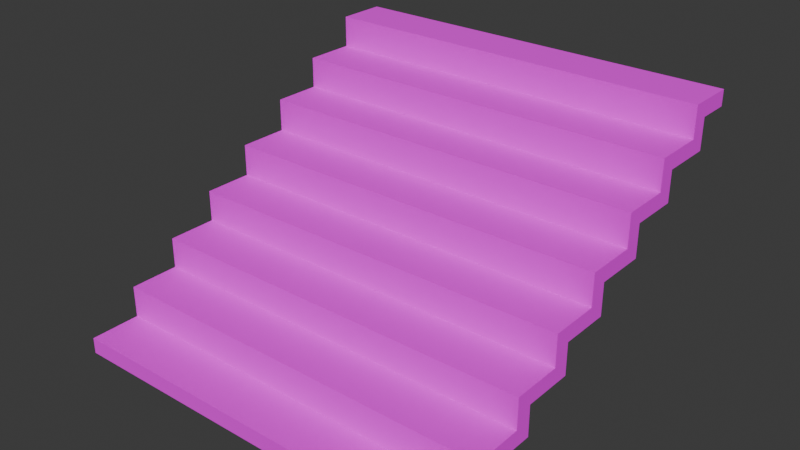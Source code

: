 # Source: Stairs.blend  (saved by Blender 5.0.119; exported with 4.5.12 LTS)
import bpy
from mathutils import Matrix  # noqa: F401  (used for matrix-valued properties, if any)

bpy.ops.wm.read_factory_settings(use_empty=True)
scene = bpy.context.scene
scene.name = 'Scene'

# ---- collections
col_collection = bpy.data.collections.new('Collection'); scene.collection.children.link(col_collection)

# ---- images (referenced by path relative to the original .blend; pixels are not part of the script)
import os
ASSET_DIR = os.environ.get("B2B_ASSET_DIR", "")  # directory of the original .blend (textures are referenced by path, not embedded)
HERE = os.path.dirname(os.path.abspath(__file__))  # packed textures are extracted next to this script under _unpacked/

def load_image(name, relpath, width, height, colorspace="sRGB"):
    """Load a texture the original file referenced (path relative to the .blend, or extracted next to this script)."""
    p = next((c for c in (os.path.join(HERE, relpath), os.path.join(ASSET_DIR, relpath)) if relpath and os.path.exists(c)), "")
    if p:
        img = bpy.data.images.load(p, check_existing=True)
        img.name = name
    else:  # same state as the original file: an image datablock whose file is absent (Cycles renders it pink)
        img = bpy.data.images.new(name, width, height)
        img.source = "FILE"
        img.filepath = "//" + (relpath or name)
    img.colorspace_settings.name = colorspace
    return img
img_stairs_layer = load_image('Stairs Layer', '_unpacked/Stairs_Layer.7e6ccc84.png', 512, 512, 'sRGB')
img_stairs_layer_1 = load_image('Stairs Layer 1', '_unpacked/Stairs_Layer_1.1b871118.png', 512, 512, 'sRGB')
img_ucupaint_stairs_color = load_image('Ucupaint Stairs Color', 'Textures/Stairs_Color_fleshy.png', 1024, 1024, 'sRGB')

# ---- materials (node trees are filled in below, after node groups)
mat_stairs = bpy.data.materials.new('Stairs')

# ---- node groups
ng_yp_layer_stairs_layer = bpy.data.node_groups.new('.yP Layer Stairs Layer', 'ShaderNodeTree')
_s = ng_yp_layer_stairs_layer.interface.new_socket(name='Color', in_out='OUTPUT', socket_type='NodeSocketColor')
_s = ng_yp_layer_stairs_layer.interface.new_socket(name='.intensity_value', in_out='INPUT', socket_type='NodeSocketFloat')
_s.subtype = 'FACTOR'
_s.default_value = 1.0
_s.min_value = 0.0
_s.max_value = 1.0
_s.description = 'Layer opacity'
_s = ng_yp_layer_stairs_layer.interface.new_socket(name='.channels[0].intensity_value', in_out='INPUT', socket_type='NodeSocketFloat')
_s.subtype = 'FACTOR'
_s.default_value = 1.0
_s.min_value = 0.0
_s.max_value = 1.0
_s.description = 'Layer channel opacity'
_s = ng_yp_layer_stairs_layer.interface.new_socket(name='Color', in_out='INPUT', socket_type='NodeSocketColor')
_s = ng_yp_layer_stairs_layer.interface.new_socket(name='UVMap UV', in_out='INPUT', socket_type='NodeSocketVector')
_N = ng_yp_layer_stairs_layer.nodes; _L = ng_yp_layer_stairs_layer.links
n0 = _N.new('NodeFrame'); n0.name = '__yp_info_Frame'; n0.location = (0, 230)
n0.label = 'Part of Ucupaint addon (github.com/ucupumar/ucupaint)'
n0.width = 560
n1 = _N.new('NodeFrame'); n1.name = '__yp_info_Frame.001'; n1.location = (0, 150)
n1.label = 'WARNING: Do NOT edit this group manually!'
n1.width = 450
n2 = _N.new('NodeGroupInput'); n2.name = 'Group Input'; n2.location = (0, 0)
n2.label = 'Start'
n2.width = 250
n3 = _N.new('NodeGroupOutput'); n3.name = 'Group Output'; n3.location = (1350, 0)
n3.label = 'End'
n4 = _N.new('ShaderNodeTexImage'); n4.name = 'Image Texture 5D6Z'; n4.location = (350, -200)
n4.label = 'Source'
n4.image = img_stairs_layer
n5 = _N.new('ShaderNodeMapping'); n5.name = 'Mapping 726P'; n5.location = (350, -520)
n5.label = 'Mapping'
n6 = _N.new('ShaderNodeMath'); n6.name = 'Math 4R26'; n6.location = (700, 0)
n6.label = 'Layer Opacity'
n6.operation = 'MULTIPLY'
n7 = _N.new('ShaderNodeMix'); n7.name = 'Mix V2QQ'; n7.location = (1100, 0)
n7.label = 'Blend'
n7.data_type = 'RGBA'
n8 = _N.new('ShaderNodeMath'); n8.name = 'Math LR96'; n8.location = (900, 0)
n8.label = 'Channel Opacity'
n8.operation = 'MULTIPLY'
n9 = _N.new('NodeFrame'); n9.name = '__blend__0'; n9.location = (0, 0)
n9.label = 'Color Blend'
n9.width = 150
n6.parent = n9
n7.parent = n9
n8.parent = n9
_L.new(n2.outputs[3], n5.inputs[0])
_L.new(n5.outputs[0], n4.inputs[0])
_L.new(n2.outputs[1], n6.inputs[0])
_L.new(n2.outputs[0], n6.inputs[1])
_L.new(n4.outputs[1], n8.inputs[0])
_L.new(n6.outputs[0], n8.inputs[1])
_L.new(n4.outputs[0], n7.inputs[7])
_L.new(n8.outputs[0], n7.inputs[0])
_L.new(n2.outputs[2], n7.inputs[6])
_L.new(n7.outputs[2], n3.inputs[0])
n3.is_active_output = True
ng_yp_layer_stairs_layer_1 = bpy.data.node_groups.new('.yP Layer Stairs Layer 1', 'ShaderNodeTree')
_s = ng_yp_layer_stairs_layer_1.interface.new_socket(name='Color', in_out='OUTPUT', socket_type='NodeSocketColor')
_s = ng_yp_layer_stairs_layer_1.interface.new_socket(name='.intensity_value', in_out='INPUT', socket_type='NodeSocketFloat')
_s.subtype = 'FACTOR'
_s.default_value = 1.0
_s.min_value = 0.0
_s.max_value = 1.0
_s.description = 'Layer opacity'
_s = ng_yp_layer_stairs_layer_1.interface.new_socket(name='.channels[0].intensity_value', in_out='INPUT', socket_type='NodeSocketFloat')
_s.subtype = 'FACTOR'
_s.default_value = 1.0
_s.min_value = 0.0
_s.max_value = 1.0
_s.description = 'Layer channel opacity'
_s = ng_yp_layer_stairs_layer_1.interface.new_socket(name='Color', in_out='INPUT', socket_type='NodeSocketColor')
_s = ng_yp_layer_stairs_layer_1.interface.new_socket(name='UVMap UV', in_out='INPUT', socket_type='NodeSocketVector')
_N = ng_yp_layer_stairs_layer_1.nodes; _L = ng_yp_layer_stairs_layer_1.links
n0 = _N.new('NodeFrame'); n0.name = '__yp_info_Frame'; n0.location = (0, 230)
n0.label = 'Part of Ucupaint addon (github.com/ucupumar/ucupaint)'
n0.width = 560
n1 = _N.new('NodeFrame'); n1.name = '__yp_info_Frame.001'; n1.location = (0, 150)
n1.label = 'WARNING: Do NOT edit this group manually!'
n1.width = 450
n2 = _N.new('NodeGroupInput'); n2.name = 'Group Input'; n2.location = (0, 0)
n2.label = 'Start'
n2.width = 250
n3 = _N.new('NodeGroupOutput'); n3.name = 'Group Output'; n3.location = (1350, 0)
n3.label = 'End'
n4 = _N.new('ShaderNodeTexImage'); n4.name = 'Image Texture WVVX'; n4.location = (350, -200)
n4.label = 'Source'
n4.image = img_stairs_layer_1
n5 = _N.new('ShaderNodeMapping'); n5.name = 'Mapping LOEI'; n5.location = (350, -520)
n5.label = 'Mapping'
n6 = _N.new('ShaderNodeMath'); n6.name = 'Math R3P6'; n6.location = (700, 0)
n6.label = 'Layer Opacity'
n6.operation = 'MULTIPLY'
n7 = _N.new('ShaderNodeMix'); n7.name = 'Mix TNP5'; n7.location = (1100, 0)
n7.label = 'Blend'
n7.data_type = 'RGBA'
n8 = _N.new('ShaderNodeMath'); n8.name = 'Math 7A87'; n8.location = (900, 0)
n8.label = 'Channel Opacity'
n8.operation = 'MULTIPLY'
n9 = _N.new('NodeFrame'); n9.name = '__blend__0'; n9.location = (0, 0)
n9.label = 'Color Blend'
n9.width = 150
n6.parent = n9
n7.parent = n9
n8.parent = n9
_L.new(n2.outputs[3], n5.inputs[0])
_L.new(n5.outputs[0], n4.inputs[0])
_L.new(n2.outputs[1], n6.inputs[0])
_L.new(n2.outputs[0], n6.inputs[1])
_L.new(n4.outputs[1], n8.inputs[0])
_L.new(n6.outputs[0], n8.inputs[1])
_L.new(n4.outputs[0], n7.inputs[7])
_L.new(n8.outputs[0], n7.inputs[0])
_L.new(n2.outputs[2], n7.inputs[6])
_L.new(n7.outputs[2], n3.inputs[0])
n3.is_active_output = True
ng_ucupaint_stairs = bpy.data.node_groups.new('Ucupaint Stairs', 'ShaderNodeTree')
_s = ng_ucupaint_stairs.interface.new_socket(name='Color', in_out='OUTPUT', socket_type='NodeSocketColor')
_s = ng_ucupaint_stairs.interface.new_socket(name='Color', in_out='INPUT', socket_type='NodeSocketColor')
_s.default_value = (1.0, 1.0, 1.0, 1.0)
_N = ng_ucupaint_stairs.nodes; _L = ng_ucupaint_stairs.links
n0 = _N.new('NodeGroupInput'); n0.name = 'Group Input'; n0.location = (-200, 0)
n0.label = 'Start'
n1 = _N.new('NodeGroupOutput'); n1.name = 'Group Output'; n1.location = (1370, 0)
n1.label = 'End'
n2 = _N.new('NodeFrame'); n2.name = '__yp_info_Frame'; n2.location = (0, 230)
n2.label = 'Created using Ucupaint 2.4.3 (github.com/ucupumar/ucupaint)'
n2.width = 620
n3 = _N.new('NodeFrame'); n3.name = '__yp_info_Frame.001'; n3.location = (0, 150)
n3.label = 'WARNING: Do NOT edit this group manually!'
n3.width = 450
n4 = _N.new('ShaderNodeGroup'); n4.name = 'Group ZJQ8'; n4.location = (550, 0)
n4.label = 'Stairs Layer'
n4.width = 300
n4.node_tree = ng_yp_layer_stairs_layer
n4.inputs[0].default_value = 1.0
n4.inputs[1].default_value = 1.0
n5 = _N.new('ShaderNodeUVMap'); n5.name = 'UV Map 61UR'; n5.location = (0, 0)
n5.label = 'UVMap'
n5.uv_map = 'UVMap'
n6 = _N.new('ShaderNodeMix'); n6.name = 'Mix N1AQ'; n6.location = (900, 0)
n6.label = 'Clamp'
n6.data_type = 'RGBA'
n6.blend_type = 'MULTIPLY'
n6.clamp_result = True
n6.inputs[0].default_value = 0.0
n7 = _N.new('ShaderNodeGroup'); n7.name = 'Group ILA5'; n7.location = (200, 0)
n7.label = 'Stairs Layer 1'
n7.width = 300
n7.node_tree = ng_yp_layer_stairs_layer_1
n7.inputs[0].default_value = 1.0
n7.inputs[1].default_value = 1.0
n8 = _N.new('ShaderNodeTexImage'); n8.name = 'Image Texture YJUT'; n8.location = (1100, 0)
n8.label = 'Baked Color'
n8.image = img_ucupaint_stairs_color
_L.new(n5.outputs[0], n4.inputs[3])
_L.new(n5.outputs[0], n7.inputs[3])
_L.new(n0.outputs[0], n7.inputs[2])
_L.new(n7.outputs[0], n4.inputs[2])
_L.new(n4.outputs[0], n6.inputs[6])
_L.new(n5.outputs[0], n8.inputs[0])
_L.new(n8.outputs[0], n1.inputs[0])
n1.is_active_output = True

# ---- material node trees
mat_stairs.use_nodes = True; mat_stairs.node_tree.nodes.clear()
_N = mat_stairs.node_tree.nodes; _L = mat_stairs.node_tree.links
n0 = _N.new('ShaderNodeBsdfPrincipled'); n0.name = 'Principled BSDF'; n0.location = (-200, 100)
n0.inputs[2].default_value = 1.0
n1 = _N.new('ShaderNodeOutputMaterial'); n1.name = 'Material Output'; n1.location = (200, 100)
n2 = _N.new('ShaderNodeGroup'); n2.name = 'Group'; n2.location = (-409, -32)
n2.node_tree = ng_ucupaint_stairs
n2.inputs[0].default_value = (0.2705, 0.2705, 0.2705, 1.0)
n3 = _N.new('ShaderNodeTexImage'); n3.name = 'Image Texture'; n3.location = (-739, 123)
n3.image = img_ucupaint_stairs_color
_L.new(n0.outputs[0], n1.inputs[0])
_L.new(n3.outputs[0], n0.inputs[0])
n1.is_active_output = True

# ---- world
world_world = bpy.data.worlds.new('World'); scene.world = world_world
world_world.use_nodes = True; world_world.node_tree.nodes.clear()
_N = world_world.node_tree.nodes; _L = world_world.node_tree.links
n0 = _N.new('ShaderNodeOutputWorld'); n0.name = 'World Output'; n0.location = (200, 100)
n1 = _N.new('ShaderNodeBackground'); n1.name = 'Background'; n1.location = (-200, 100)
n1.inputs[0].default_value = (0.05088, 0.05088, 0.05088, 1.0)
_L.new(n1.outputs[0], n0.inputs[0])
n0.is_active_output = True
world_world.color = (0.05088, 0.05088, 0.05088)
world_world.sun_shadow_jitter_overblur = 0.0

# ---- meshes
me_cube_007 = bpy.data.meshes.new('Cube.007')
me_cube_007.from_pydata([(-2.5, -2.533, -0.1), (-2.5, -2.533, 0.1), (2.5, -2.533, -0.1), (2.5, -2.533, 0.1), (-2.5, -1.905, 0.1), (2.5, -1.905, 0.5), (-2.5, -1.696, 0.3), (2.5, -1.696, 0.3), (-2.5, -1.905, 0.5), (2.5, -1.696, -0.1), (-2.5, -1.696, -0.1), (2.5, -1.905, 0.1), (2.5, -1.277, 0.5), (-2.5, -1.068, 0.3), (2.5, -1.068, 0.3), (-2.5, -1.277, 0.5), (2.5, -1.277, 0.8877), (-2.5, -1.068, 0.6877), (2.5, -1.068, 0.6877), (-2.5, -1.277, 0.8877), (2.5, -0.6494, 0.8877), (-2.5, -0.4404, 0.6877), (2.5, -0.4404, 0.6877), (-2.5, -0.6494, 0.8877), (2.5, -0.6494, 1.285), (-2.5, -0.4404, 1.085), (2.5, -0.4404, 1.085), (-2.5, -0.6494, 1.285), (2.5, -0.02628, 1.285), (-2.5, 0.1827, 1.085), (2.5, 0.1827, 1.085), (-2.5, -0.02628, 1.285), (2.5, -0.02628, 1.689), (-2.5, 0.1827, 1.489), (2.5, 0.1827, 1.489), (-2.5, -0.02628, 1.689), (2.5, 0.6143, 1.689), (-2.5, 0.8233, 1.489), (2.5, 0.8233, 1.489), (-2.5, 0.6143, 1.689), (2.5, 0.6143, 2.103), (-2.5, 0.8233, 1.903), (2.5, 0.8233, 1.903), (-2.5, 0.6143, 2.103), (2.5, 1.227, 2.103), (-2.5, 1.436, 1.903), (2.5, 1.436, 1.903), (-2.5, 1.227, 2.103), (2.5, 1.227, 2.494), (-2.5, 1.436, 2.294), (2.5, 1.436, 2.294), (-2.5, 1.227, 2.494), (2.5, 1.871, 2.494), (-2.5, 2.08, 2.294), (2.5, 2.08, 2.294), (-2.5, 1.871, 2.494), (2.5, 1.871, 2.89), (-2.5, 2.08, 2.69), (2.5, 2.08, 2.69), (-2.5, 1.871, 2.89), (2.5, 2.491, 2.89), (-2.5, 2.49, 2.69), (2.5, 2.49, 2.69), (-2.5, 2.491, 2.89)], [], [(2, 3, 1, 0), (11, 4, 1, 3), (3, 2, 9, 11), (0, 10, 9, 2), (8, 5, 12, 15), (4, 11, 5, 8), (11, 9, 7, 5), (9, 10, 6, 7), (0, 1, 4, 10), (6, 10, 4, 8), (14, 13, 17, 18), (7, 6, 13, 14), (6, 8, 15, 13), (5, 7, 14, 12), (16, 18, 22, 20), (13, 15, 19, 17), (12, 14, 18, 16), (15, 12, 16, 19), (20, 22, 26, 24), (19, 16, 20, 23), (18, 17, 21, 22), (17, 19, 23, 21), (26, 25, 29, 30), (23, 20, 24, 27), (22, 21, 25, 26), (21, 23, 27, 25), (28, 30, 34, 32), (25, 27, 31, 29), (24, 26, 30, 28), (27, 24, 28, 31), (35, 32, 36, 39), (31, 28, 32, 35), (30, 29, 33, 34), (29, 31, 35, 33), (38, 37, 41, 42), (34, 33, 37, 38), (33, 35, 39, 37), (32, 34, 38, 36), (40, 42, 46, 44), (37, 39, 43, 41), (36, 38, 42, 40), (39, 36, 40, 43), (46, 45, 49, 50), (43, 40, 44, 47), (42, 41, 45, 46), (41, 43, 47, 45), (49, 51, 55, 53), (45, 47, 51, 49), (44, 46, 50, 48), (47, 44, 48, 51), (52, 54, 58, 56), (48, 50, 54, 52), (51, 48, 52, 55), (50, 49, 53, 54), (58, 57, 61, 62), (55, 52, 56, 59), (54, 53, 57, 58), (53, 55, 59, 57), (63, 60, 62, 61), (57, 59, 63, 61), (56, 58, 62, 60), (59, 56, 60, 63)])
_uv = me_cube_007.uv_layers.new(name='UVMap')
_uv.uv.foreach_set('vector', [0.915, 1.0, 0.895, 1.0, 0.895, 0.5, 0.915, 0.5, 0.5293, 1.612e-08, 0.5293, 0.5, 0.4665, 0.5, 0.4665, 1.138e-08, 0.935, 9.367e-10, 0.915, 2.447e-09, 0.915, 0.08369, 0.935, 0.06279, 4.768e-08, 3.6e-15, 0.08369, 6.318e-09, 0.08369, 0.5, 9.935e-09, 0.5, 0.3407, 0.5, 0.3407, -2.196e-08, 0.4036, -1.721e-08, 0.4036, 0.5, 0.6102, 0.5, 0.6102, 1.0, 0.5702, 1.0, 0.5702, 0.5, 0.935, 0.06279, 0.915, 0.08369, 0.955, 0.08369, 0.975, 0.06279, 0.6507, 1.442e-09, 0.6507, 0.5, 0.6107, 0.5, 0.6107, -1.578e-09, 0.915, 0.1674, 0.935, 0.1674, 0.935, 0.1046, 0.915, 0.08369, 0.955, 0.08369, 0.915, 0.08369, 0.935, 0.1046, 0.975, 0.1046, 0.8079, -1.053e-08, 0.8079, 0.5, 0.7691, 0.5, 0.7691, -1.346e-08, 0.4036, 0.5, 0.4036, -1.721e-08, 0.4665, -1.247e-08, 0.4665, 0.5, 0.8601, 0.4995, 0.832, 0.5066, 0.8653, 0.4533, 0.8934, 0.4461, 0.8937, 0.7147, 0.8657, 0.7075, 0.8324, 0.6542, 0.8604, 0.6613, 0.8933, 0.6408, 0.8653, 0.6337, 0.832, 0.5805, 0.8601, 0.5876, 0.8934, 0.4461, 0.8653, 0.4533, 0.8325, 0.4327, 0.8605, 0.4256, 0.8604, 0.6613, 0.8324, 0.6542, 0.8653, 0.6337, 0.8933, 0.6408, 0.7688, 0.5, 0.7688, 1.0, 0.73, 1.0, 0.73, 0.5, 0.8601, 0.5876, 0.832, 0.5805, 0.8657, 0.5594, 0.8937, 0.5666, 0.06272, 1.0, 0.06272, 0.5, 0.1254, 0.5, 0.1254, 1.0, 7.949e-09, 1.0, 4.57e-08, 0.5, 0.06272, 0.5, 0.06272, 1.0, 0.8605, 0.4256, 0.8325, 0.4327, 0.8657, 0.3795, 0.8937, 0.3724, 0.1254, 1.0, 0.1254, 0.5, 0.1877, 0.5, 0.1877, 1.0, 0.6504, 0.5, 0.6504, 1.0, 0.6107, 1.0, 0.6107, 0.5, 0.6904, 4.439e-09, 0.6904, 0.5, 0.6507, 0.5, 0.6507, 1.442e-09, 0.8937, 0.3724, 0.8657, 0.3795, 0.832, 0.3585, 0.8601, 0.3514, 0.7976, 0.7985, 0.7695, 0.7917, 0.8036, 0.7699, 0.8317, 0.7767, 0.8601, 0.3514, 0.832, 0.3585, 0.8651, 0.3057, 0.8931, 0.2985, 0.8937, 0.5666, 0.8657, 0.5594, 0.8327, 0.5066, 0.8607, 0.5137, 0.1877, 1.0, 0.1877, 0.5, 0.2501, 0.5, 0.2501, 1.0, 0.2126, 0.5, 0.2126, -7.789e-09, 0.2767, -2.953e-09, 0.2767, 0.5, 0.6107, -1.578e-09, 0.6107, 0.5, 0.5702, 0.5, 0.5702, -4.634e-09, 0.5697, 0.5, 0.5697, 1.0, 0.5293, 1.0, 0.5293, 0.5, 0.8946, 0.2917, 0.8664, 0.2985, 0.8324, 0.2767, 0.8605, 0.2699, 0.5172, 0.5, 0.5172, 1.0, 0.4758, 1.0, 0.4758, 0.5, 0.2767, 0.5, 0.2767, -2.953e-09, 0.3407, 1.883e-09, 0.3407, 0.5, 0.8605, 0.2699, 0.8324, 0.2767, 0.8669, 0.2228, 0.895, 0.2159, 0.8317, 0.7767, 0.8036, 0.7699, 0.7691, 0.7159, 0.7972, 0.7228, 0.832, 0.7005, 0.8039, 0.6936, 0.7709, 0.6421, 0.799, 0.6489, 0.895, 0.2159, 0.8669, 0.2228, 0.832, 0.2005, 0.8601, 0.1936, 0.7972, 0.7228, 0.7691, 0.7159, 0.8039, 0.6936, 0.832, 0.7005, 0.4758, 0.5, 0.4758, 1.0, 0.4345, 1.0, 0.4345, 0.5, 0.7691, 1.038e-08, 0.7691, 0.5, 0.73, 0.5, 0.73, 7.432e-09, 0.312, 1.0, 0.312, 0.5, 0.3732, 0.5, 0.3732, 1.0, 0.3732, 1.0, 0.3732, 0.5, 0.4345, 0.5, 0.4345, 1.0, 0.8601, 0.1936, 0.832, 0.2005, 0.865, 0.1489, 0.8931, 0.1421, 0.8602, 0.121, 0.8321, 0.1278, 0.8669, 0.07353, 0.895, 0.0667, 0.8931, 0.1421, 0.865, 0.1489, 0.8321, 0.1278, 0.8602, 0.121, 0.799, 0.6489, 0.7709, 0.6421, 0.8038, 0.621, 0.8319, 0.6278, 0.7294, 0.5, 0.7294, 1.0, 0.6904, 1.0, 0.6904, 0.5, 0.7972, 0.5735, 0.7691, 0.5667, 0.8025, 0.5453, 0.8306, 0.5522, 0.8319, 0.6278, 0.8038, 0.621, 0.7691, 0.5667, 0.7972, 0.5735, 0.1482, 0.5, 0.1482, 1.119e-08, 0.2126, 1.605e-08, 0.2126, 0.5, 0.08369, 0.5, 0.08369, 6.318e-09, 0.1482, 1.119e-08, 0.1482, 0.5, 0.5293, 0.5, 0.5293, -7.725e-09, 0.5702, -4.634e-09, 0.5702, 0.5, 0.6903, 0.5, 0.6903, 1.0, 0.6507, 1.0, 0.6507, 0.5, 0.73, 7.432e-09, 0.73, 0.5, 0.6904, 0.5, 0.6904, 4.439e-09, 0.895, 0.0667, 0.8669, 0.07353, 0.8335, 0.05217, 0.8616, 0.04534, 0.895, 0.5, 0.895, -3.957e-09, 0.915, -2.447e-09, 0.915, 0.5, 0.8616, 0.04534, 0.8335, 0.05217, 0.8668, 3.958e-08, 0.8836, 0.01085, 0.8306, 0.5522, 0.8025, 0.5453, 0.7804, 0.5108, 0.7972, 0.5, 0.2501, 1.0, 0.2501, 0.5, 0.312, 0.5, 0.312, 1.0])
me_cube_007.materials.append(mat_stairs)
me_cube_007.update()

# ---- objects
ob_stairs = bpy.data.objects.new('Stairs', me_cube_007)

# ---- transforms, parenting, visibility, modifiers, constraints
ob_stairs.location = (0.0, 0.0, 0.0)

# ---- collection membership
col_collection.objects.link(ob_stairs)

# ---- scene / render settings (as saved in the file)
scene.frame_start = 1; scene.frame_end = 250; scene.frame_set(1)
scene.render.engine = 'BLENDER_EEVEE_NEXT'
scene.render.bake_bias = 0.0
scene.render.bake_samples = 0
scene.cycles.sampling_pattern = 'TABULATED_SOBOL'
scene.eevee.use_volume_custom_range = False
bpy.context.view_layer.update()

# ---- added for rendering (the .blend has no active camera and no usable light): camera, sun
cam_auto = bpy.data.cameras.new('AutoCamera')
cam_auto.lens = 50.0
cam_auto.sensor_width = 36.0
cam_auto.clip_end = 1000.0
ob_auto_camera = bpy.data.objects.new('AutoCamera', cam_auto)
scene.collection.objects.link(ob_auto_camera)
ob_auto_camera.location = (7.1176, -8.56232, 7.08904)
ob_auto_camera.rotation_euler = (1.09748, -7.21219e-08, 0.694738)
scene.camera = ob_auto_camera
light_auto_sun = bpy.data.lights.new('AutoSun', 'SUN')
light_auto_sun.energy = 3.0
light_auto_sun.angle = 0.0523599
ob_auto_sun = bpy.data.objects.new('AutoSun', light_auto_sun)
scene.collection.objects.link(ob_auto_sun)
ob_auto_sun.rotation_euler = (0.872665, 0.174533, 0.523599)
bpy.context.view_layer.update()
